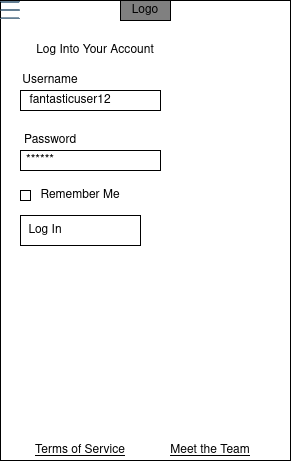

The diagram above was exported from draw.io. Its source (the exported page's mxGraphModel, read from the mxfile embedded in the PNG):
<mxGraphModel dx="1422" dy="733" grid="1" gridSize="10" guides="1" tooltips="1" connect="1" arrows="1" fold="1" page="1" pageScale="1" pageWidth="850" pageHeight="1100" math="0" shadow="0">
  <root>
    <mxCell id="u83TT_scmrfU7983ll6M-0" />
    <mxCell id="u83TT_scmrfU7983ll6M-1" parent="u83TT_scmrfU7983ll6M-0" />
    <mxCell id="rLnbObwTrkasECsk4Tfh-1" value="" style="rounded=0;whiteSpace=wrap;html=1;" parent="u83TT_scmrfU7983ll6M-1" vertex="1">
      <mxGeometry width="290" height="460" as="geometry" />
    </mxCell>
    <mxCell id="rLnbObwTrkasECsk4Tfh-2" value="Logo" style="rounded=0;whiteSpace=wrap;html=1;fillColor=#808080;" parent="u83TT_scmrfU7983ll6M-1" vertex="1">
      <mxGeometry x="120" width="50" height="20" as="geometry" />
    </mxCell>
    <mxCell id="rLnbObwTrkasECsk4Tfh-3" value="" style="shape=image;html=1;verticalAlign=top;verticalLabelPosition=bottom;labelBackgroundColor=#ffffff;imageAspect=0;aspect=fixed;image=https://cdn1.iconfinder.com/data/icons/office-222/91/General_Office_30-128.png;fillColor=#808080;" parent="u83TT_scmrfU7983ll6M-1" vertex="1">
      <mxGeometry width="20" height="20" as="geometry" />
    </mxCell>
    <mxCell id="Cihi1tfxe2AVpbp1of5E-0" value="Log Into Your Account" style="text;html=1;strokeColor=none;fillColor=none;align=center;verticalAlign=middle;whiteSpace=wrap;rounded=0;" parent="u83TT_scmrfU7983ll6M-1" vertex="1">
      <mxGeometry x="30" y="40" width="130" height="20" as="geometry" />
    </mxCell>
    <mxCell id="Cihi1tfxe2AVpbp1of5E-1" value="" style="rounded=0;whiteSpace=wrap;html=1;" parent="u83TT_scmrfU7983ll6M-1" vertex="1">
      <mxGeometry x="20" y="90" width="140" height="20" as="geometry" />
    </mxCell>
    <mxCell id="Cihi1tfxe2AVpbp1of5E-2" value="fantasticuser12" style="text;html=1;strokeColor=none;fillColor=none;align=center;verticalAlign=middle;whiteSpace=wrap;rounded=0;" parent="u83TT_scmrfU7983ll6M-1" vertex="1">
      <mxGeometry x="40" y="90" width="60" height="20" as="geometry" />
    </mxCell>
    <mxCell id="Cihi1tfxe2AVpbp1of5E-4" value="" style="rounded=0;whiteSpace=wrap;html=1;" parent="u83TT_scmrfU7983ll6M-1" vertex="1">
      <mxGeometry x="20" y="150" width="140" height="20" as="geometry" />
    </mxCell>
    <mxCell id="Cihi1tfxe2AVpbp1of5E-5" value="******" style="text;html=1;strokeColor=none;fillColor=none;align=center;verticalAlign=middle;whiteSpace=wrap;rounded=0;" parent="u83TT_scmrfU7983ll6M-1" vertex="1">
      <mxGeometry x="20" y="150" width="40" height="20" as="geometry" />
    </mxCell>
    <mxCell id="Cihi1tfxe2AVpbp1of5E-6" value="Username" style="text;html=1;strokeColor=none;fillColor=none;align=center;verticalAlign=middle;whiteSpace=wrap;rounded=0;" parent="u83TT_scmrfU7983ll6M-1" vertex="1">
      <mxGeometry x="30" y="70" width="40" height="20" as="geometry" />
    </mxCell>
    <mxCell id="Cihi1tfxe2AVpbp1of5E-7" value="Password" style="text;html=1;strokeColor=none;fillColor=none;align=center;verticalAlign=middle;whiteSpace=wrap;rounded=0;" parent="u83TT_scmrfU7983ll6M-1" vertex="1">
      <mxGeometry x="30" y="130" width="40" height="20" as="geometry" />
    </mxCell>
    <mxCell id="EFTaPyvG29vRWTkJWYNK-0" value="" style="rounded=0;whiteSpace=wrap;html=1;" parent="u83TT_scmrfU7983ll6M-1" vertex="1">
      <mxGeometry x="20" y="215" width="120" height="30" as="geometry" />
    </mxCell>
    <mxCell id="EFTaPyvG29vRWTkJWYNK-1" value="Log In" style="text;html=1;strokeColor=none;fillColor=none;align=center;verticalAlign=middle;whiteSpace=wrap;rounded=0;" parent="u83TT_scmrfU7983ll6M-1" vertex="1">
      <mxGeometry x="20" y="220" width="50" height="20" as="geometry" />
    </mxCell>
    <mxCell id="AvUfW3xSdcgj6zSTprvi-0" value="" style="rounded=0;whiteSpace=wrap;html=1;" parent="u83TT_scmrfU7983ll6M-1" vertex="1">
      <mxGeometry x="20" y="190" width="10" height="10" as="geometry" />
    </mxCell>
    <mxCell id="AvUfW3xSdcgj6zSTprvi-1" value="Remember Me" style="text;html=1;strokeColor=none;fillColor=none;align=center;verticalAlign=middle;whiteSpace=wrap;rounded=0;" parent="u83TT_scmrfU7983ll6M-1" vertex="1">
      <mxGeometry x="35" y="185" width="90" height="20" as="geometry" />
    </mxCell>
    <mxCell id="3nB8FoLUKCCjYSkMN2B9-0" value="&lt;u&gt;Meet the Team&lt;/u&gt;" style="text;html=1;strokeColor=none;fillColor=none;align=center;verticalAlign=middle;whiteSpace=wrap;rounded=0;" vertex="1" parent="u83TT_scmrfU7983ll6M-1">
      <mxGeometry x="130" y="440" width="160" height="20" as="geometry" />
    </mxCell>
    <mxCell id="3nB8FoLUKCCjYSkMN2B9-1" value="&lt;u&gt;Terms of Service&lt;/u&gt;" style="text;html=1;strokeColor=none;fillColor=none;align=center;verticalAlign=middle;whiteSpace=wrap;rounded=0;" vertex="1" parent="u83TT_scmrfU7983ll6M-1">
      <mxGeometry y="440" width="160" height="20" as="geometry" />
    </mxCell>
  </root>
</mxGraphModel>